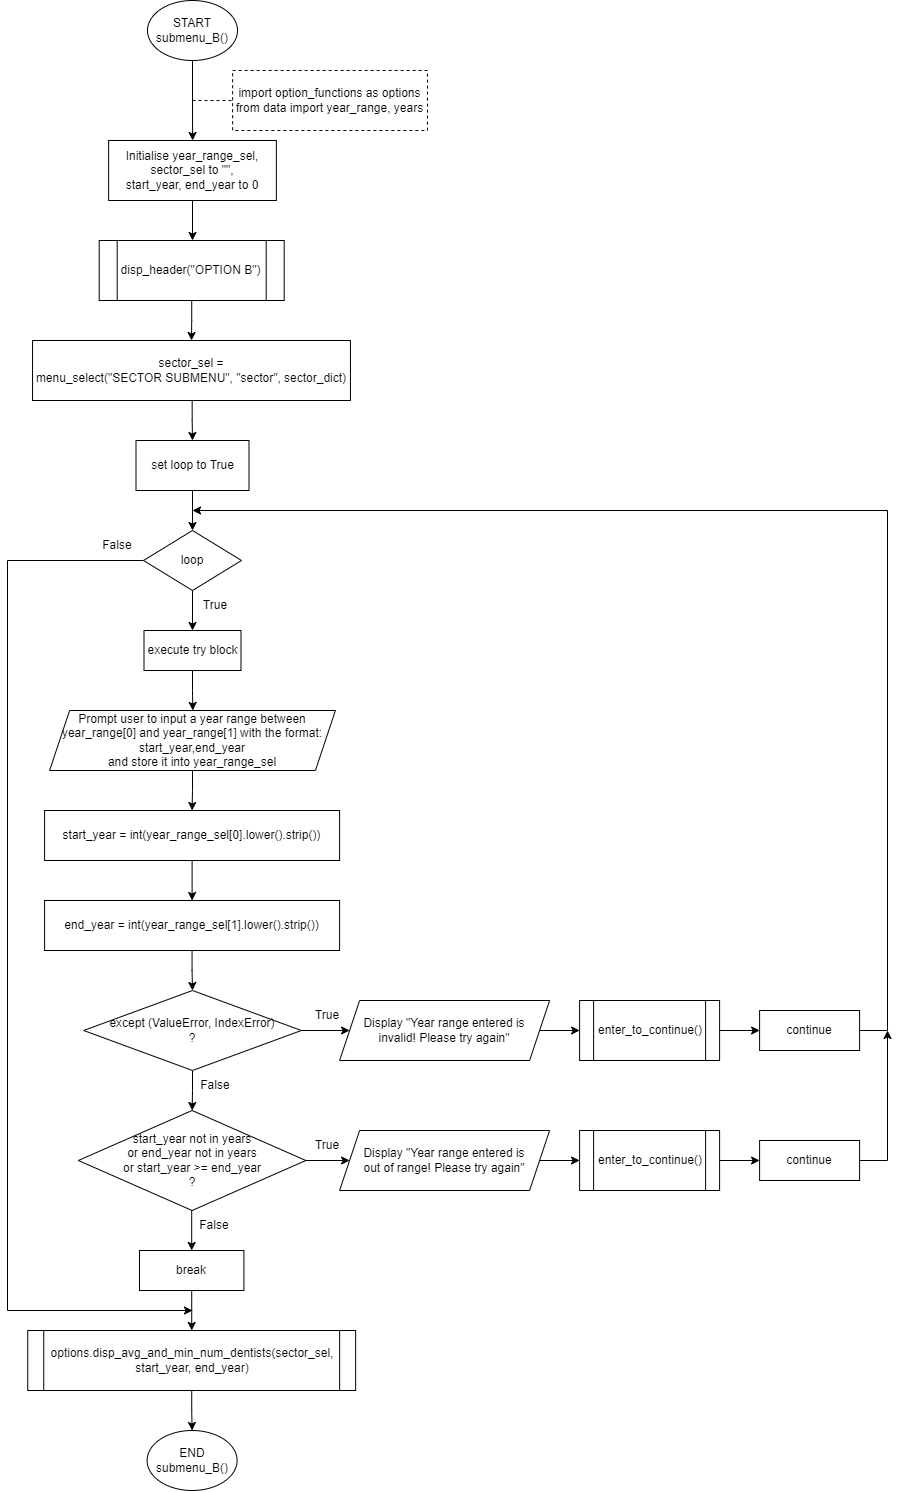

The diagram above was exported from draw.io. Its source (the exported page's mxGraphModel, read from the mxfile embedded in the PNG):
<mxGraphModel dx="1113" dy="637" grid="1" gridSize="10" guides="1" tooltips="1" connect="1" arrows="1" fold="1" page="1" pageScale="1" pageWidth="850" pageHeight="1100" math="0" shadow="0">
  <root>
    <mxCell id="0" />
    <mxCell id="1" parent="0" />
    <mxCell id="Wt7Fl3WcNKR1P980c0bw-1" value="" style="edgeStyle=orthogonalEdgeStyle;rounded=0;orthogonalLoop=1;jettySize=auto;html=1;" edge="1" parent="1" source="Wt7Fl3WcNKR1P980c0bw-2">
      <mxGeometry relative="1" as="geometry">
        <mxPoint x="215.0999999999999" y="140" as="targetPoint" />
      </mxGeometry>
    </mxCell>
    <mxCell id="Wt7Fl3WcNKR1P980c0bw-2" value="START&lt;br&gt;submenu_B()" style="ellipse;whiteSpace=wrap;html=1;rounded=0;" vertex="1" parent="1">
      <mxGeometry x="170" width="90" height="60" as="geometry" />
    </mxCell>
    <mxCell id="Wt7Fl3WcNKR1P980c0bw-3" value="&lt;div&gt;import option_functions as options&lt;/div&gt;&lt;div&gt;from data import year_range, years&lt;/div&gt;" style="rounded=0;whiteSpace=wrap;html=1;glass=0;dashed=1;" vertex="1" parent="1">
      <mxGeometry x="255.12" y="70" width="194.88" height="60" as="geometry" />
    </mxCell>
    <mxCell id="Wt7Fl3WcNKR1P980c0bw-4" value="" style="endArrow=none;dashed=1;html=1;rounded=0;strokeColor=default;entryX=0;entryY=0.5;entryDx=0;entryDy=0;" edge="1" parent="1" target="Wt7Fl3WcNKR1P980c0bw-3">
      <mxGeometry width="50" height="50" relative="1" as="geometry">
        <mxPoint x="215" y="100" as="sourcePoint" />
        <mxPoint x="407.12" y="320" as="targetPoint" />
      </mxGeometry>
    </mxCell>
    <mxCell id="Wt7Fl3WcNKR1P980c0bw-56" value="" style="edgeStyle=orthogonalEdgeStyle;rounded=0;orthogonalLoop=1;jettySize=auto;html=1;" edge="1" parent="1">
      <mxGeometry relative="1" as="geometry">
        <mxPoint x="215" y="200" as="sourcePoint" />
        <mxPoint x="215" y="240" as="targetPoint" />
      </mxGeometry>
    </mxCell>
    <mxCell id="Wt7Fl3WcNKR1P980c0bw-8" value="" style="edgeStyle=orthogonalEdgeStyle;rounded=0;orthogonalLoop=1;jettySize=auto;html=1;" edge="1" parent="1" target="Wt7Fl3WcNKR1P980c0bw-10">
      <mxGeometry relative="1" as="geometry">
        <mxPoint x="214.66666666666674" y="400" as="sourcePoint" />
      </mxGeometry>
    </mxCell>
    <mxCell id="Wt7Fl3WcNKR1P980c0bw-9" value="" style="edgeStyle=orthogonalEdgeStyle;rounded=0;orthogonalLoop=1;jettySize=auto;html=1;" edge="1" parent="1" source="Wt7Fl3WcNKR1P980c0bw-10" target="Wt7Fl3WcNKR1P980c0bw-13">
      <mxGeometry relative="1" as="geometry" />
    </mxCell>
    <mxCell id="Wt7Fl3WcNKR1P980c0bw-10" value="set loop to True" style="rounded=0;whiteSpace=wrap;html=1;" vertex="1" parent="1">
      <mxGeometry x="158.5" y="440" width="113" height="50" as="geometry" />
    </mxCell>
    <mxCell id="Wt7Fl3WcNKR1P980c0bw-11" value="" style="edgeStyle=orthogonalEdgeStyle;rounded=0;orthogonalLoop=1;jettySize=auto;html=1;" edge="1" parent="1" source="Wt7Fl3WcNKR1P980c0bw-13">
      <mxGeometry relative="1" as="geometry">
        <mxPoint x="215" y="630" as="targetPoint" />
      </mxGeometry>
    </mxCell>
    <mxCell id="Wt7Fl3WcNKR1P980c0bw-60" style="edgeStyle=orthogonalEdgeStyle;rounded=0;orthogonalLoop=1;jettySize=auto;html=1;exitX=0;exitY=0.5;exitDx=0;exitDy=0;" edge="1" parent="1" source="Wt7Fl3WcNKR1P980c0bw-13">
      <mxGeometry relative="1" as="geometry">
        <mxPoint x="215" y="1310" as="targetPoint" />
        <Array as="points">
          <mxPoint x="30" y="560" />
        </Array>
      </mxGeometry>
    </mxCell>
    <mxCell id="Wt7Fl3WcNKR1P980c0bw-13" value="loop" style="rhombus;whiteSpace=wrap;html=1;rounded=0;" vertex="1" parent="1">
      <mxGeometry x="166" y="530" width="98" height="60" as="geometry" />
    </mxCell>
    <mxCell id="Wt7Fl3WcNKR1P980c0bw-14" value="True" style="text;html=1;strokeColor=none;fillColor=none;align=center;verticalAlign=middle;whiteSpace=wrap;rounded=0;fontFamily=Helvetica;fontSize=12.1;" vertex="1" parent="1">
      <mxGeometry x="208" y="590" width="60" height="30" as="geometry" />
    </mxCell>
    <mxCell id="Wt7Fl3WcNKR1P980c0bw-15" value="False" style="text;html=1;strokeColor=none;fillColor=none;align=center;verticalAlign=middle;whiteSpace=wrap;rounded=0;fontFamily=Helvetica;fontSize=12.1;" vertex="1" parent="1">
      <mxGeometry x="110" y="530" width="60" height="30" as="geometry" />
    </mxCell>
    <mxCell id="Wt7Fl3WcNKR1P980c0bw-16" value="" style="edgeStyle=orthogonalEdgeStyle;rounded=0;orthogonalLoop=1;jettySize=auto;html=1;" edge="1" parent="1" source="Wt7Fl3WcNKR1P980c0bw-17">
      <mxGeometry relative="1" as="geometry">
        <mxPoint x="215.30000000000018" y="710" as="targetPoint" />
      </mxGeometry>
    </mxCell>
    <mxCell id="Wt7Fl3WcNKR1P980c0bw-17" value="execute try block" style="rounded=0;whiteSpace=wrap;html=1;" vertex="1" parent="1">
      <mxGeometry x="166.5" y="630" width="97" height="40" as="geometry" />
    </mxCell>
    <mxCell id="Wt7Fl3WcNKR1P980c0bw-19" value="" style="edgeStyle=orthogonalEdgeStyle;rounded=0;orthogonalLoop=1;jettySize=auto;html=1;" edge="1" parent="1" source="Wt7Fl3WcNKR1P980c0bw-21" target="Wt7Fl3WcNKR1P980c0bw-24">
      <mxGeometry relative="1" as="geometry" />
    </mxCell>
    <mxCell id="Wt7Fl3WcNKR1P980c0bw-20" value="" style="edgeStyle=orthogonalEdgeStyle;rounded=0;orthogonalLoop=1;jettySize=auto;html=1;" edge="1" parent="1" source="Wt7Fl3WcNKR1P980c0bw-21" target="Wt7Fl3WcNKR1P980c0bw-31">
      <mxGeometry relative="1" as="geometry" />
    </mxCell>
    <mxCell id="Wt7Fl3WcNKR1P980c0bw-21" value="except (ValueError, IndexError)&lt;br&gt;?" style="rhombus;whiteSpace=wrap;html=1;" vertex="1" parent="1">
      <mxGeometry x="106.14999999999999" y="990" width="217.7" height="80" as="geometry" />
    </mxCell>
    <mxCell id="Wt7Fl3WcNKR1P980c0bw-48" value="" style="edgeStyle=orthogonalEdgeStyle;rounded=0;orthogonalLoop=1;jettySize=auto;html=1;" edge="1" parent="1" source="Wt7Fl3WcNKR1P980c0bw-22" target="Wt7Fl3WcNKR1P980c0bw-47">
      <mxGeometry relative="1" as="geometry" />
    </mxCell>
    <mxCell id="Wt7Fl3WcNKR1P980c0bw-22" value="Prompt user to input a year range between year_range[0] and year_range[1] with the format: start_year,end_year &lt;br&gt;and store it into year_range_sel" style="shape=parallelogram;perimeter=parallelogramPerimeter;whiteSpace=wrap;html=1;fixedSize=1;" vertex="1" parent="1">
      <mxGeometry x="72.09" y="710" width="285.82" height="60" as="geometry" />
    </mxCell>
    <mxCell id="Wt7Fl3WcNKR1P980c0bw-23" value="" style="edgeStyle=orthogonalEdgeStyle;rounded=0;orthogonalLoop=1;jettySize=auto;html=1;" edge="1" parent="1" source="Wt7Fl3WcNKR1P980c0bw-24" target="Wt7Fl3WcNKR1P980c0bw-26">
      <mxGeometry relative="1" as="geometry" />
    </mxCell>
    <mxCell id="Wt7Fl3WcNKR1P980c0bw-24" value="Display &quot;Year range entered is&lt;br style=&quot;border-color: var(--border-color);&quot;&gt;invalid! Please try again&quot;" style="shape=parallelogram;perimeter=parallelogramPerimeter;whiteSpace=wrap;html=1;fixedSize=1;" vertex="1" parent="1">
      <mxGeometry x="362.1" y="1000" width="210" height="60" as="geometry" />
    </mxCell>
    <mxCell id="Wt7Fl3WcNKR1P980c0bw-25" value="" style="edgeStyle=orthogonalEdgeStyle;rounded=0;orthogonalLoop=1;jettySize=auto;html=1;" edge="1" parent="1" source="Wt7Fl3WcNKR1P980c0bw-26" target="Wt7Fl3WcNKR1P980c0bw-29">
      <mxGeometry relative="1" as="geometry" />
    </mxCell>
    <mxCell id="Wt7Fl3WcNKR1P980c0bw-26" value="enter_to_continue()" style="shape=process;whiteSpace=wrap;html=1;backgroundOutline=1;" vertex="1" parent="1">
      <mxGeometry x="602.1000000000001" y="1000" width="140" height="60" as="geometry" />
    </mxCell>
    <mxCell id="Wt7Fl3WcNKR1P980c0bw-27" value="True" style="text;html=1;strokeColor=none;fillColor=none;align=center;verticalAlign=middle;whiteSpace=wrap;rounded=0;" vertex="1" parent="1">
      <mxGeometry x="320" y="1000" width="60" height="30" as="geometry" />
    </mxCell>
    <mxCell id="Wt7Fl3WcNKR1P980c0bw-57" style="edgeStyle=orthogonalEdgeStyle;rounded=0;orthogonalLoop=1;jettySize=auto;html=1;exitX=1;exitY=0.5;exitDx=0;exitDy=0;" edge="1" parent="1" source="Wt7Fl3WcNKR1P980c0bw-29">
      <mxGeometry relative="1" as="geometry">
        <mxPoint x="215" y="510" as="targetPoint" />
        <Array as="points">
          <mxPoint x="910" y="1030" />
        </Array>
      </mxGeometry>
    </mxCell>
    <mxCell id="Wt7Fl3WcNKR1P980c0bw-29" value="continue" style="rounded=0;whiteSpace=wrap;html=1;" vertex="1" parent="1">
      <mxGeometry x="782.1000000000001" y="1010" width="100" height="40" as="geometry" />
    </mxCell>
    <mxCell id="Wt7Fl3WcNKR1P980c0bw-53" value="" style="edgeStyle=orthogonalEdgeStyle;rounded=0;orthogonalLoop=1;jettySize=auto;html=1;" edge="1" parent="1" source="Wt7Fl3WcNKR1P980c0bw-31" target="Wt7Fl3WcNKR1P980c0bw-33">
      <mxGeometry relative="1" as="geometry" />
    </mxCell>
    <mxCell id="Wt7Fl3WcNKR1P980c0bw-31" value="start_year not in years &lt;br&gt;or end_year not in years &lt;br&gt;or start_year &amp;gt;= end_year&lt;br&gt;?" style="rhombus;whiteSpace=wrap;html=1;" vertex="1" parent="1">
      <mxGeometry x="100.85" y="1110" width="227.5" height="100" as="geometry" />
    </mxCell>
    <mxCell id="Wt7Fl3WcNKR1P980c0bw-32" value="" style="edgeStyle=orthogonalEdgeStyle;rounded=0;orthogonalLoop=1;jettySize=auto;html=1;" edge="1" parent="1" source="Wt7Fl3WcNKR1P980c0bw-33" target="Wt7Fl3WcNKR1P980c0bw-35">
      <mxGeometry relative="1" as="geometry" />
    </mxCell>
    <mxCell id="Wt7Fl3WcNKR1P980c0bw-33" value="Display &quot;Year range entered is &lt;br&gt;out of range! Please try again&quot;" style="shape=parallelogram;perimeter=parallelogramPerimeter;whiteSpace=wrap;html=1;fixedSize=1;" vertex="1" parent="1">
      <mxGeometry x="362.1" y="1130" width="210" height="60" as="geometry" />
    </mxCell>
    <mxCell id="Wt7Fl3WcNKR1P980c0bw-34" value="" style="edgeStyle=orthogonalEdgeStyle;rounded=0;orthogonalLoop=1;jettySize=auto;html=1;" edge="1" parent="1" source="Wt7Fl3WcNKR1P980c0bw-35" target="Wt7Fl3WcNKR1P980c0bw-37">
      <mxGeometry relative="1" as="geometry" />
    </mxCell>
    <mxCell id="Wt7Fl3WcNKR1P980c0bw-35" value="enter_to_continue()" style="shape=process;whiteSpace=wrap;html=1;backgroundOutline=1;" vertex="1" parent="1">
      <mxGeometry x="602.1000000000001" y="1130" width="140" height="60" as="geometry" />
    </mxCell>
    <mxCell id="Wt7Fl3WcNKR1P980c0bw-58" style="edgeStyle=orthogonalEdgeStyle;rounded=0;orthogonalLoop=1;jettySize=auto;html=1;exitX=1;exitY=0.5;exitDx=0;exitDy=0;" edge="1" parent="1" source="Wt7Fl3WcNKR1P980c0bw-37">
      <mxGeometry relative="1" as="geometry">
        <mxPoint x="910" y="1030" as="targetPoint" />
      </mxGeometry>
    </mxCell>
    <mxCell id="Wt7Fl3WcNKR1P980c0bw-37" value="continue" style="rounded=0;whiteSpace=wrap;html=1;" vertex="1" parent="1">
      <mxGeometry x="782.1000000000001" y="1140" width="100" height="40" as="geometry" />
    </mxCell>
    <mxCell id="Wt7Fl3WcNKR1P980c0bw-38" value="True" style="text;html=1;strokeColor=none;fillColor=none;align=center;verticalAlign=middle;whiteSpace=wrap;rounded=0;" vertex="1" parent="1">
      <mxGeometry x="320" y="1130" width="60" height="30" as="geometry" />
    </mxCell>
    <mxCell id="Wt7Fl3WcNKR1P980c0bw-39" value="False" style="text;html=1;strokeColor=none;fillColor=none;align=center;verticalAlign=middle;whiteSpace=wrap;rounded=0;fontFamily=Helvetica;fontSize=12.1;" vertex="1" parent="1">
      <mxGeometry x="208" y="1070" width="60" height="30" as="geometry" />
    </mxCell>
    <mxCell id="Wt7Fl3WcNKR1P980c0bw-40" value="" style="edgeStyle=orthogonalEdgeStyle;rounded=0;orthogonalLoop=1;jettySize=auto;html=1;" edge="1" parent="1" target="Wt7Fl3WcNKR1P980c0bw-42">
      <mxGeometry relative="1" as="geometry">
        <mxPoint x="214.19999999999945" y="1210" as="sourcePoint" />
      </mxGeometry>
    </mxCell>
    <mxCell id="Wt7Fl3WcNKR1P980c0bw-61" value="" style="edgeStyle=orthogonalEdgeStyle;rounded=0;orthogonalLoop=1;jettySize=auto;html=1;" edge="1" parent="1" source="Wt7Fl3WcNKR1P980c0bw-42" target="Wt7Fl3WcNKR1P980c0bw-45">
      <mxGeometry relative="1" as="geometry" />
    </mxCell>
    <mxCell id="Wt7Fl3WcNKR1P980c0bw-42" value="break" style="whiteSpace=wrap;html=1;" vertex="1" parent="1">
      <mxGeometry x="162.00999999999996" y="1250" width="104.38" height="40" as="geometry" />
    </mxCell>
    <mxCell id="Wt7Fl3WcNKR1P980c0bw-43" value="False" style="text;html=1;strokeColor=none;fillColor=none;align=center;verticalAlign=middle;whiteSpace=wrap;rounded=0;fontFamily=Helvetica;fontSize=12.1;" vertex="1" parent="1">
      <mxGeometry x="207.20000000000002" y="1210" width="60" height="30" as="geometry" />
    </mxCell>
    <mxCell id="Wt7Fl3WcNKR1P980c0bw-44" value="" style="edgeStyle=orthogonalEdgeStyle;rounded=0;orthogonalLoop=1;jettySize=auto;html=1;" edge="1" parent="1" source="Wt7Fl3WcNKR1P980c0bw-45" target="Wt7Fl3WcNKR1P980c0bw-46">
      <mxGeometry relative="1" as="geometry" />
    </mxCell>
    <mxCell id="Wt7Fl3WcNKR1P980c0bw-45" value="options.disp_avg_and_min_num_dentists(sector_sel, start_year, end_year)" style="shape=process;whiteSpace=wrap;html=1;backgroundOutline=1;size=0.04918032786885246;" vertex="1" parent="1">
      <mxGeometry x="50.25" y="1330" width="327.9" height="60" as="geometry" />
    </mxCell>
    <mxCell id="Wt7Fl3WcNKR1P980c0bw-46" value="END&lt;br&gt;submenu_B()" style="ellipse;whiteSpace=wrap;html=1;rounded=0;" vertex="1" parent="1">
      <mxGeometry x="169.5999999999999" y="1430" width="90" height="60" as="geometry" />
    </mxCell>
    <mxCell id="Wt7Fl3WcNKR1P980c0bw-50" value="" style="edgeStyle=orthogonalEdgeStyle;rounded=0;orthogonalLoop=1;jettySize=auto;html=1;" edge="1" parent="1" source="Wt7Fl3WcNKR1P980c0bw-47" target="Wt7Fl3WcNKR1P980c0bw-49">
      <mxGeometry relative="1" as="geometry" />
    </mxCell>
    <mxCell id="Wt7Fl3WcNKR1P980c0bw-47" value="start_year = int(year_range_sel[0].lower().strip())" style="whiteSpace=wrap;html=1;" vertex="1" parent="1">
      <mxGeometry x="67.1" y="810" width="295" height="50" as="geometry" />
    </mxCell>
    <mxCell id="Wt7Fl3WcNKR1P980c0bw-51" value="" style="edgeStyle=orthogonalEdgeStyle;rounded=0;orthogonalLoop=1;jettySize=auto;html=1;" edge="1" parent="1" source="Wt7Fl3WcNKR1P980c0bw-49" target="Wt7Fl3WcNKR1P980c0bw-21">
      <mxGeometry relative="1" as="geometry" />
    </mxCell>
    <mxCell id="Wt7Fl3WcNKR1P980c0bw-49" value="end_year = int(year_range_sel[1].lower().strip())" style="whiteSpace=wrap;html=1;" vertex="1" parent="1">
      <mxGeometry x="67.1" y="900" width="295" height="50" as="geometry" />
    </mxCell>
    <mxCell id="Wt7Fl3WcNKR1P980c0bw-62" value="Initialise year_range_sel, sector_sel to &quot;&quot;, &lt;br&gt;start_year, end_year to 0" style="rounded=0;whiteSpace=wrap;html=1;" vertex="1" parent="1">
      <mxGeometry x="131.14999999999998" y="140" width="167.7" height="60" as="geometry" />
    </mxCell>
    <mxCell id="Wt7Fl3WcNKR1P980c0bw-63" value="sector_sel = &lt;br&gt;menu_select(&quot;SECTOR SUBMENU&quot;, &quot;sector&quot;, sector_dict)" style="rounded=0;whiteSpace=wrap;html=1;" vertex="1" parent="1">
      <mxGeometry x="55.05000000000001" y="340" width="317.9" height="60" as="geometry" />
    </mxCell>
    <mxCell id="Wt7Fl3WcNKR1P980c0bw-65" value="" style="edgeStyle=orthogonalEdgeStyle;rounded=0;orthogonalLoop=1;jettySize=auto;html=1;" edge="1" parent="1" source="Wt7Fl3WcNKR1P980c0bw-64" target="Wt7Fl3WcNKR1P980c0bw-63">
      <mxGeometry relative="1" as="geometry" />
    </mxCell>
    <mxCell id="Wt7Fl3WcNKR1P980c0bw-64" value="disp_header(&quot;OPTION B&quot;)" style="shape=process;whiteSpace=wrap;html=1;backgroundOutline=1;size=0.0945945945945946;" vertex="1" parent="1">
      <mxGeometry x="121.70000000000005" y="240" width="185" height="60" as="geometry" />
    </mxCell>
  </root>
</mxGraphModel>